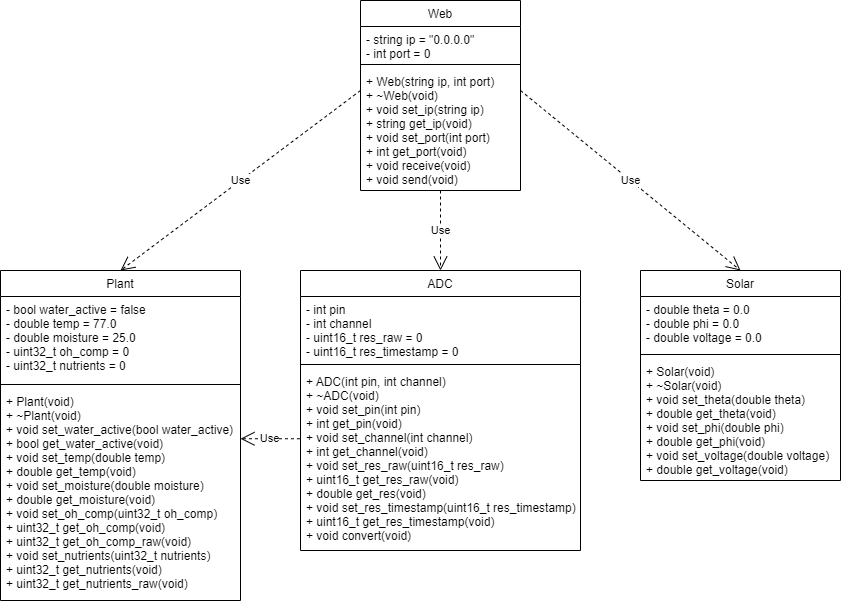

The diagram above was exported from draw.io. Its source (the exported page's mxGraphModel, read from the mxfile embedded in the PNG):
<mxGraphModel dx="1550" dy="835" grid="1" gridSize="10" guides="1" tooltips="1" connect="1" arrows="1" fold="1" page="1" pageScale="1" pageWidth="827" pageHeight="1169" math="0" shadow="0">
  <root>
    <mxCell id="WIyWlLk6GJQsqaUBKTNV-0" />
    <mxCell id="WIyWlLk6GJQsqaUBKTNV-1" parent="WIyWlLk6GJQsqaUBKTNV-0" />
    <mxCell id="zkfFHV4jXpPFQw0GAbJ--0" value="Plant" style="swimlane;fontStyle=0;align=center;verticalAlign=top;childLayout=stackLayout;horizontal=1;startSize=26;horizontalStack=0;resizeParent=1;resizeLast=0;collapsible=1;marginBottom=0;rounded=0;shadow=0;strokeWidth=1;" parent="WIyWlLk6GJQsqaUBKTNV-1" vertex="1">
      <mxGeometry x="40" y="360" width="240" height="330" as="geometry">
        <mxRectangle x="230" y="140" width="160" height="26" as="alternateBounds" />
      </mxGeometry>
    </mxCell>
    <mxCell id="zkfFHV4jXpPFQw0GAbJ--1" value="- bool water_active = false&#10;- double temp = 77.0&#10;- double moisture = 25.0&#10;- uint32_t oh_comp = 0&#10;- uint32_t nutrients = 0" style="text;align=left;verticalAlign=top;spacingLeft=4;spacingRight=4;overflow=hidden;rotatable=0;points=[[0,0.5],[1,0.5]];portConstraint=eastwest;" parent="zkfFHV4jXpPFQw0GAbJ--0" vertex="1">
      <mxGeometry y="26" width="240" height="84" as="geometry" />
    </mxCell>
    <mxCell id="zkfFHV4jXpPFQw0GAbJ--4" value="" style="line;html=1;strokeWidth=1;align=left;verticalAlign=middle;spacingTop=-1;spacingLeft=3;spacingRight=3;rotatable=0;labelPosition=right;points=[];portConstraint=eastwest;" parent="zkfFHV4jXpPFQw0GAbJ--0" vertex="1">
      <mxGeometry y="110" width="240" height="8" as="geometry" />
    </mxCell>
    <mxCell id="zkfFHV4jXpPFQw0GAbJ--5" value="+ Plant(void)&#10;+ ~Plant(void)&#10;+ void set_water_active(bool water_active)&#10;+ bool get_water_active(void)&#10;+ void set_temp(double temp)&#10;+ double get_temp(void)&#10;+ void set_moisture(double moisture)&#10;+ double get_moisture(void) &#10;+ void set_oh_comp(uint32_t oh_comp)&#10;+ uint32_t get_oh_comp(void)&#10;+ uint32_t get_oh_comp_raw(void)&#10;+ void set_nutrients(uint32_t nutrients)&#10;+ uint32_t get_nutrients(void)&#10;+ uint32_t get_nutrients_raw(void)" style="text;align=left;verticalAlign=top;spacingLeft=4;spacingRight=4;overflow=hidden;rotatable=0;points=[[0,0.5],[1,0.5]];portConstraint=eastwest;" parent="zkfFHV4jXpPFQw0GAbJ--0" vertex="1">
      <mxGeometry y="118" width="240" height="212" as="geometry" />
    </mxCell>
    <mxCell id="U3bdqnhn1uSnuNa3cI_n-1" value="Solar" style="swimlane;fontStyle=0;align=center;verticalAlign=top;childLayout=stackLayout;horizontal=1;startSize=26;horizontalStack=0;resizeParent=1;resizeLast=0;collapsible=1;marginBottom=0;rounded=0;shadow=0;strokeWidth=1;" parent="WIyWlLk6GJQsqaUBKTNV-1" vertex="1">
      <mxGeometry x="680" y="360" width="200" height="210" as="geometry">
        <mxRectangle x="230" y="140" width="160" height="26" as="alternateBounds" />
      </mxGeometry>
    </mxCell>
    <mxCell id="U3bdqnhn1uSnuNa3cI_n-2" value="- double theta = 0.0&#10;- double phi = 0.0&#10;- double voltage = 0.0" style="text;align=left;verticalAlign=top;spacingLeft=4;spacingRight=4;overflow=hidden;rotatable=0;points=[[0,0.5],[1,0.5]];portConstraint=eastwest;" parent="U3bdqnhn1uSnuNa3cI_n-1" vertex="1">
      <mxGeometry y="26" width="200" height="54" as="geometry" />
    </mxCell>
    <mxCell id="U3bdqnhn1uSnuNa3cI_n-3" value="" style="line;html=1;strokeWidth=1;align=left;verticalAlign=middle;spacingTop=-1;spacingLeft=3;spacingRight=3;rotatable=0;labelPosition=right;points=[];portConstraint=eastwest;" parent="U3bdqnhn1uSnuNa3cI_n-1" vertex="1">
      <mxGeometry y="80" width="200" height="8" as="geometry" />
    </mxCell>
    <mxCell id="U3bdqnhn1uSnuNa3cI_n-4" value="+ Solar(void)&#10;+ ~Solar(void)&#10;+ void set_theta(double theta)&#10;+ double get_theta(void)&#10;+ void set_phi(double phi)&#10;+ double get_phi(void)&#10;+ void set_voltage(double voltage)&#10;+ double get_voltage(void)" style="text;align=left;verticalAlign=top;spacingLeft=4;spacingRight=4;overflow=hidden;rotatable=0;points=[[0,0.5],[1,0.5]];portConstraint=eastwest;" parent="U3bdqnhn1uSnuNa3cI_n-1" vertex="1">
      <mxGeometry y="88" width="200" height="122" as="geometry" />
    </mxCell>
    <mxCell id="U3bdqnhn1uSnuNa3cI_n-5" value="Web" style="swimlane;fontStyle=0;align=center;verticalAlign=top;childLayout=stackLayout;horizontal=1;startSize=26;horizontalStack=0;resizeParent=1;resizeLast=0;collapsible=1;marginBottom=0;rounded=0;shadow=0;strokeWidth=1;" parent="WIyWlLk6GJQsqaUBKTNV-1" vertex="1">
      <mxGeometry x="400" y="90" width="160" height="190" as="geometry">
        <mxRectangle x="230" y="140" width="160" height="26" as="alternateBounds" />
      </mxGeometry>
    </mxCell>
    <mxCell id="U3bdqnhn1uSnuNa3cI_n-6" value="- string ip = &quot;0.0.0.0&quot;&#10;- int port = 0" style="text;align=left;verticalAlign=top;spacingLeft=4;spacingRight=4;overflow=hidden;rotatable=0;points=[[0,0.5],[1,0.5]];portConstraint=eastwest;" parent="U3bdqnhn1uSnuNa3cI_n-5" vertex="1">
      <mxGeometry y="26" width="160" height="34" as="geometry" />
    </mxCell>
    <mxCell id="U3bdqnhn1uSnuNa3cI_n-7" value="" style="line;html=1;strokeWidth=1;align=left;verticalAlign=middle;spacingTop=-1;spacingLeft=3;spacingRight=3;rotatable=0;labelPosition=right;points=[];portConstraint=eastwest;" parent="U3bdqnhn1uSnuNa3cI_n-5" vertex="1">
      <mxGeometry y="60" width="160" height="8" as="geometry" />
    </mxCell>
    <mxCell id="U3bdqnhn1uSnuNa3cI_n-8" value="+ Web(string ip, int port)&#10;+ ~Web(void)&#10;+ void set_ip(string ip)&#10;+ string get_ip(void)&#10;+ void set_port(int port)&#10;+ int get_port(void)&#10;+ void receive(void)&#10;+ void send(void)" style="text;align=left;verticalAlign=top;spacingLeft=4;spacingRight=4;overflow=hidden;rotatable=0;points=[[0,0.5],[1,0.5]];portConstraint=eastwest;" parent="U3bdqnhn1uSnuNa3cI_n-5" vertex="1">
      <mxGeometry y="68" width="160" height="122" as="geometry" />
    </mxCell>
    <mxCell id="U3bdqnhn1uSnuNa3cI_n-22" value="Use" style="endArrow=open;endSize=12;dashed=1;html=1;rounded=0;entryX=0.5;entryY=0;entryDx=0;entryDy=0;" parent="WIyWlLk6GJQsqaUBKTNV-1" target="zkfFHV4jXpPFQw0GAbJ--0" edge="1">
      <mxGeometry width="160" relative="1" as="geometry">
        <mxPoint x="400" y="180" as="sourcePoint" />
        <mxPoint x="300" y="170" as="targetPoint" />
        <Array as="points" />
      </mxGeometry>
    </mxCell>
    <mxCell id="U3bdqnhn1uSnuNa3cI_n-23" value="Use" style="endArrow=open;endSize=12;dashed=1;html=1;rounded=0;entryX=0.5;entryY=0;entryDx=0;entryDy=0;" parent="WIyWlLk6GJQsqaUBKTNV-1" target="U3bdqnhn1uSnuNa3cI_n-1" edge="1">
      <mxGeometry width="160" relative="1" as="geometry">
        <mxPoint x="560" y="180" as="sourcePoint" />
        <mxPoint x="740" y="110" as="targetPoint" />
        <Array as="points" />
      </mxGeometry>
    </mxCell>
    <mxCell id="GmV3xr5J3k4ux3bNG6Zj-1" value="ADC" style="swimlane;fontStyle=0;align=center;verticalAlign=top;childLayout=stackLayout;horizontal=1;startSize=26;horizontalStack=0;resizeParent=1;resizeLast=0;collapsible=1;marginBottom=0;rounded=0;shadow=0;strokeWidth=1;" parent="WIyWlLk6GJQsqaUBKTNV-1" vertex="1">
      <mxGeometry x="340" y="360" width="280" height="280" as="geometry">
        <mxRectangle x="230" y="140" width="160" height="26" as="alternateBounds" />
      </mxGeometry>
    </mxCell>
    <mxCell id="GmV3xr5J3k4ux3bNG6Zj-2" value="- int pin&#10;- int channel&#10;- uint16_t res_raw = 0&#10;- uint16_t res_timestamp = 0" style="text;align=left;verticalAlign=top;spacingLeft=4;spacingRight=4;overflow=hidden;rotatable=0;points=[[0,0.5],[1,0.5]];portConstraint=eastwest;" parent="GmV3xr5J3k4ux3bNG6Zj-1" vertex="1">
      <mxGeometry y="26" width="280" height="64" as="geometry" />
    </mxCell>
    <mxCell id="GmV3xr5J3k4ux3bNG6Zj-3" value="" style="line;html=1;strokeWidth=1;align=left;verticalAlign=middle;spacingTop=-1;spacingLeft=3;spacingRight=3;rotatable=0;labelPosition=right;points=[];portConstraint=eastwest;" parent="GmV3xr5J3k4ux3bNG6Zj-1" vertex="1">
      <mxGeometry y="90" width="280" height="8" as="geometry" />
    </mxCell>
    <mxCell id="GmV3xr5J3k4ux3bNG6Zj-4" value="+ ADC(int pin, int channel)&#10;+ ~ADC(void)&#10;+ void set_pin(int pin)&#10;+ int get_pin(void)&#10;+ void set_channel(int channel)&#10;+ int get_channel(void)&#10;+ void set_res_raw(uint16_t res_raw)&#10;+ uint16_t get_res_raw(void)&#10;+ double get_res(void)&#10;+ void set_res_timestamp(uint16_t res_timestamp)&#10;+ uint16_t get_res_timestamp(void)&#10;+ void convert(void)" style="text;align=left;verticalAlign=top;spacingLeft=4;spacingRight=4;overflow=hidden;rotatable=0;points=[[0,0.5],[1,0.5]];portConstraint=eastwest;" parent="GmV3xr5J3k4ux3bNG6Zj-1" vertex="1">
      <mxGeometry y="98" width="280" height="182" as="geometry" />
    </mxCell>
    <mxCell id="GmV3xr5J3k4ux3bNG6Zj-10" value="Use" style="endArrow=open;endSize=12;dashed=1;html=1;rounded=0;" parent="WIyWlLk6GJQsqaUBKTNV-1" source="U3bdqnhn1uSnuNa3cI_n-5" target="GmV3xr5J3k4ux3bNG6Zj-1" edge="1">
      <mxGeometry width="160" relative="1" as="geometry">
        <mxPoint x="370" y="300" as="sourcePoint" />
        <mxPoint x="530" y="300" as="targetPoint" />
      </mxGeometry>
    </mxCell>
    <mxCell id="IMG_Pu7NTd44atreAvX4-0" value="Use" style="endArrow=open;endSize=12;dashed=1;html=1;rounded=0;exitX=-0.002;exitY=0.386;exitDx=0;exitDy=0;exitPerimeter=0;entryX=1;entryY=0.237;entryDx=0;entryDy=0;entryPerimeter=0;" edge="1" parent="WIyWlLk6GJQsqaUBKTNV-1" source="GmV3xr5J3k4ux3bNG6Zj-4" target="zkfFHV4jXpPFQw0GAbJ--5">
      <mxGeometry width="160" relative="1" as="geometry">
        <mxPoint x="330" y="310" as="sourcePoint" />
        <mxPoint x="490" y="310" as="targetPoint" />
      </mxGeometry>
    </mxCell>
  </root>
</mxGraphModel>